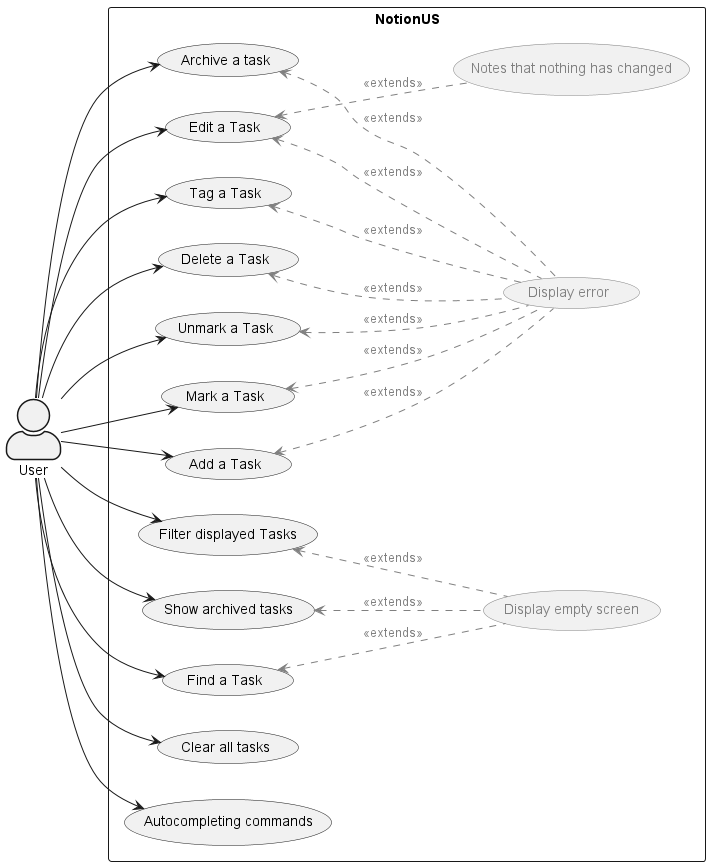

The diagram above was rendered by PlantUML. Its source (embedded in the PNG):
@startuml
left to right direction
skinparam actorStyle awesome
actor "User" as user
rectangle NotionUS {
  usecase "Add a Task" as UC1
  usecase "Edit a Task" as UC2
  usecase "Delete a Task" as UC3
  usecase "Tag a Task" as UC4
  usecase "Mark a Task" as UC5
  usecase "Unmark a Task" as UC6
  usecase "Find a Task" as UC7
  usecase "Filter displayed Tasks" as UC8
  usecase "Archive a task" as UC9
  usecase "Show archived tasks" as UC10
  usecase "Clear all tasks" as UC11
  usecase "Autocompleting commands" as UC12
  usecase "Display empty screen" as emptyScreen #line:gray;text:gray
  usecase "Display error" as error #line:gray;text:gray
  usecase "Notes that nothing has changed" as noChange #line:gray;text:gray
    UC1 <-- error #line:gray;line.dashed;text:gray  : <<extends>>
    UC2 <-- error #line:gray;line.dashed;text:gray  : <<extends>>
    UC2 <-- noChange #line:gray;line.dashed;text:gray  : <<extends>>
    UC3 <-- error #line:gray;line.dashed;text:gray  : <<extends>>
    UC4 <-- error #line:gray;line.dashed;text:gray  : <<extends>>
    UC5 <-- error #line:gray;line.dashed;text:gray  : <<extends>>
    UC6 <-- error #line:gray;line.dashed;text:gray  : <<extends>>
    UC7 <-- emptyScreen #line:gray;line.dashed;text:gray  : <<extends>>
    UC8 <-- emptyScreen #line:gray;line.dashed;text:gray  : <<extends>>
    UC9 <-- error #line:gray;line.dashed;text:gray  : <<extends>>
    UC10 <-- emptyScreen #line:gray;line.dashed;text:gray  : <<extends>>

  }
user --> UC1
user --> UC2
user --> UC3
user --> UC4
user --> UC5
user --> UC6
user --> UC7
user --> UC8
user --> UC9
user --> UC10
user --> UC11
user --> UC12

@enduml